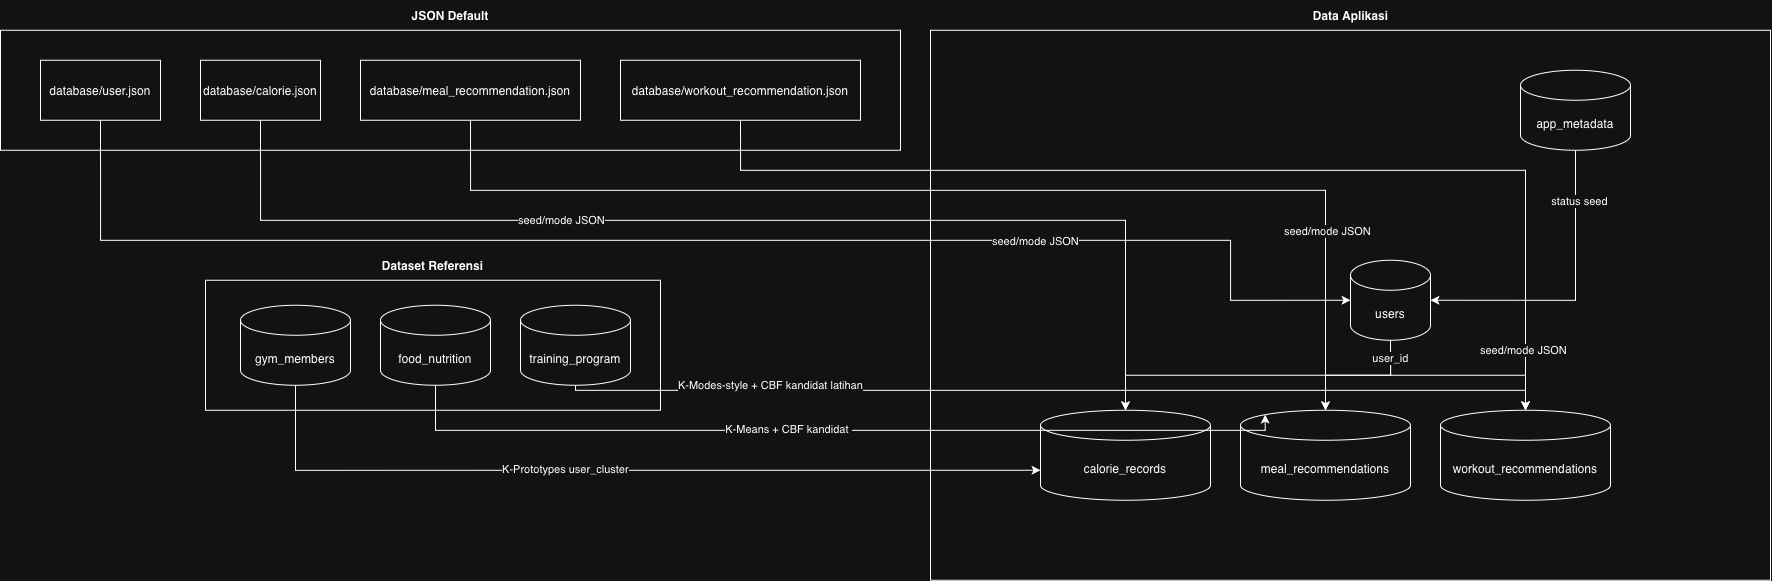

The diagram above was exported from draw.io. Its source (the exported page's mxGraphModel, read from the mxfile embedded in the PNG):
<mxGraphModel dx="1725" dy="1163" grid="1" gridSize="10" guides="1" tooltips="1" connect="1" arrows="1" fold="1" page="1" pageScale="1" pageWidth="827" pageHeight="1169" math="0" shadow="0">
  <root>
    <mxCell id="0" />
    <mxCell id="1" parent="0" />
    <mxCell id="0fRIe6M_A_y3nEaO8Gan-3" parent="1" style="rounded=0;whiteSpace=wrap;html=1;" value="" vertex="1">
      <mxGeometry height="550" width="840" x="1110" y="390" as="geometry" />
    </mxCell>
    <mxCell id="6ox6dAPjgkCEEdyXx1RM-228" parent="1" style="rounded=0;whiteSpace=wrap;html=1;" value="" vertex="1">
      <mxGeometry height="120" width="900" x="180" y="390" as="geometry" />
    </mxCell>
    <mxCell id="6ox6dAPjgkCEEdyXx1RM-229" parent="1" style="rounded=0;whiteSpace=wrap;html=1;" value="database/user.json" vertex="1">
      <mxGeometry height="60" width="120" x="220" y="420" as="geometry" />
    </mxCell>
    <mxCell id="6ox6dAPjgkCEEdyXx1RM-230" parent="1" style="rounded=0;whiteSpace=wrap;html=1;" value="database/calorie.json" vertex="1">
      <mxGeometry height="60" width="120" x="380" y="420" as="geometry" />
    </mxCell>
    <mxCell id="6ox6dAPjgkCEEdyXx1RM-231" parent="1" style="rounded=0;whiteSpace=wrap;html=1;" value="database/meal_recommendation.json" vertex="1">
      <mxGeometry height="60" width="220" x="540" y="420" as="geometry" />
    </mxCell>
    <mxCell id="0fRIe6M_A_y3nEaO8Gan-6" edge="1" parent="1" source="6ox6dAPjgkCEEdyXx1RM-232" style="edgeStyle=orthogonalEdgeStyle;rounded=0;orthogonalLoop=1;jettySize=auto;html=1;exitX=0.5;exitY=1;exitDx=0;exitDy=0;" target="6ox6dAPjgkCEEdyXx1RM-241">
      <mxGeometry relative="1" as="geometry">
        <Array as="points">
          <mxPoint x="920.07" y="530.07" />
          <mxPoint x="1705" y="530.07" />
        </Array>
      </mxGeometry>
    </mxCell>
    <mxCell id="0fRIe6M_A_y3nEaO8Gan-8" connectable="0" parent="0fRIe6M_A_y3nEaO8Gan-6" style="edgeLabel;html=1;align=center;verticalAlign=middle;resizable=0;points=[];" value="seed/mode JSON" vertex="1">
      <mxGeometry relative="1" x="0.8865" y="-3" as="geometry">
        <mxPoint y="1" as="offset" />
      </mxGeometry>
    </mxCell>
    <mxCell id="6ox6dAPjgkCEEdyXx1RM-232" parent="1" style="rounded=0;whiteSpace=wrap;html=1;" value="database/workout_recommendation.json" vertex="1">
      <mxGeometry height="60" width="240" x="800" y="420" as="geometry" />
    </mxCell>
    <mxCell id="6ox6dAPjgkCEEdyXx1RM-233" parent="1" style="text;html=1;whiteSpace=wrap;strokeColor=none;fillColor=none;align=center;verticalAlign=middle;rounded=0;" value="&lt;b&gt;JSON Default&lt;/b&gt;" vertex="1">
      <mxGeometry height="30" width="100" x="580" y="360" as="geometry" />
    </mxCell>
    <mxCell id="6ox6dAPjgkCEEdyXx1RM-234" parent="1" style="rounded=0;whiteSpace=wrap;html=1;" value="" vertex="1">
      <mxGeometry height="130" width="455" x="385" y="640" as="geometry" />
    </mxCell>
    <mxCell id="6ox6dAPjgkCEEdyXx1RM-235" parent="1" style="shape=cylinder3;whiteSpace=wrap;html=1;boundedLbl=1;backgroundOutline=1;size=15;" value="gym_members" vertex="1">
      <mxGeometry height="80" width="110" x="420" y="665" as="geometry" />
    </mxCell>
    <mxCell id="6ox6dAPjgkCEEdyXx1RM-236" parent="1" style="shape=cylinder3;whiteSpace=wrap;html=1;boundedLbl=1;backgroundOutline=1;size=15;" value="food_nutrition" vertex="1">
      <mxGeometry height="80" width="110" x="560" y="665" as="geometry" />
    </mxCell>
    <mxCell id="0fRIe6M_A_y3nEaO8Gan-11" edge="1" parent="1" source="6ox6dAPjgkCEEdyXx1RM-237" style="edgeStyle=orthogonalEdgeStyle;rounded=0;orthogonalLoop=1;jettySize=auto;html=1;exitX=0.5;exitY=1;exitDx=0;exitDy=0;exitPerimeter=0;" target="6ox6dAPjgkCEEdyXx1RM-241">
      <mxGeometry relative="1" as="geometry">
        <Array as="points">
          <mxPoint x="755" y="750.07" />
          <mxPoint x="1705" y="750.07" />
        </Array>
      </mxGeometry>
    </mxCell>
    <mxCell id="0fRIe6M_A_y3nEaO8Gan-12" connectable="0" parent="0fRIe6M_A_y3nEaO8Gan-11" style="edgeLabel;html=1;align=center;verticalAlign=middle;resizable=0;points=[];" value="K-Modes-style + CBF kandidat latihan" vertex="1">
      <mxGeometry relative="1" x="-0.7161" y="4" as="geometry">
        <mxPoint x="61" y="-1" as="offset" />
      </mxGeometry>
    </mxCell>
    <mxCell id="6ox6dAPjgkCEEdyXx1RM-237" parent="1" style="shape=cylinder3;whiteSpace=wrap;html=1;boundedLbl=1;backgroundOutline=1;size=15;" value="training_program" vertex="1">
      <mxGeometry height="80" width="110" x="700" y="665" as="geometry" />
    </mxCell>
    <mxCell id="6ox6dAPjgkCEEdyXx1RM-238" parent="1" style="text;html=1;whiteSpace=wrap;strokeColor=none;fillColor=none;align=center;verticalAlign=middle;rounded=0;" value="&lt;b&gt;Dataset Referensi&lt;/b&gt;" vertex="1">
      <mxGeometry height="30" width="125" x="550" y="610" as="geometry" />
    </mxCell>
    <mxCell id="6ox6dAPjgkCEEdyXx1RM-239" parent="1" style="shape=cylinder3;whiteSpace=wrap;html=1;boundedLbl=1;backgroundOutline=1;size=15;" value="app_metadata" vertex="1">
      <mxGeometry height="80" width="110" x="1700" y="430" as="geometry" />
    </mxCell>
    <mxCell id="6ox6dAPjgkCEEdyXx1RM-240" parent="1" style="shape=cylinder3;whiteSpace=wrap;html=1;boundedLbl=1;backgroundOutline=1;size=15;" value="users" vertex="1">
      <mxGeometry height="80" width="80" x="1530" y="620" as="geometry" />
    </mxCell>
    <mxCell id="6ox6dAPjgkCEEdyXx1RM-241" parent="1" style="shape=cylinder3;whiteSpace=wrap;html=1;boundedLbl=1;backgroundOutline=1;size=15;" value="workout_recommendations" vertex="1">
      <mxGeometry height="90" width="170" x="1620" y="770" as="geometry" />
    </mxCell>
    <mxCell id="0fRIe6M_A_y3nEaO8Gan-1" parent="1" style="shape=cylinder3;whiteSpace=wrap;html=1;boundedLbl=1;backgroundOutline=1;size=15;" value="meal_recommendations" vertex="1">
      <mxGeometry height="90" width="170" x="1420" y="770" as="geometry" />
    </mxCell>
    <mxCell id="0fRIe6M_A_y3nEaO8Gan-2" parent="1" style="shape=cylinder3;whiteSpace=wrap;html=1;boundedLbl=1;backgroundOutline=1;size=15;" value="calorie_records" vertex="1">
      <mxGeometry height="90" width="170" x="1220" y="770" as="geometry" />
    </mxCell>
    <mxCell id="0fRIe6M_A_y3nEaO8Gan-4" edge="1" parent="1" source="6ox6dAPjgkCEEdyXx1RM-239" style="edgeStyle=orthogonalEdgeStyle;rounded=0;orthogonalLoop=1;jettySize=auto;html=1;exitX=0.5;exitY=1;exitDx=0;exitDy=0;exitPerimeter=0;entryX=1;entryY=0.5;entryDx=0;entryDy=0;entryPerimeter=0;" target="6ox6dAPjgkCEEdyXx1RM-240">
      <mxGeometry relative="1" as="geometry" />
    </mxCell>
    <mxCell id="0fRIe6M_A_y3nEaO8Gan-5" connectable="0" parent="0fRIe6M_A_y3nEaO8Gan-4" style="edgeLabel;html=1;align=center;verticalAlign=middle;resizable=0;points=[];" value="status seed" vertex="1">
      <mxGeometry relative="1" x="-0.6543" y="3" as="geometry">
        <mxPoint as="offset" />
      </mxGeometry>
    </mxCell>
    <mxCell id="0fRIe6M_A_y3nEaO8Gan-9" edge="1" parent="1" source="6ox6dAPjgkCEEdyXx1RM-240" style="edgeStyle=orthogonalEdgeStyle;rounded=0;orthogonalLoop=1;jettySize=auto;html=1;exitX=0.5;exitY=1;exitDx=0;exitDy=0;exitPerimeter=0;entryX=0.5;entryY=0;entryDx=0;entryDy=0;entryPerimeter=0;" target="6ox6dAPjgkCEEdyXx1RM-241">
      <mxGeometry relative="1" as="geometry" />
    </mxCell>
    <mxCell id="0fRIe6M_A_y3nEaO8Gan-13" edge="1" parent="1" source="6ox6dAPjgkCEEdyXx1RM-236" style="edgeStyle=orthogonalEdgeStyle;rounded=0;orthogonalLoop=1;jettySize=auto;html=1;exitX=0.5;exitY=1;exitDx=0;exitDy=0;exitPerimeter=0;entryX=0.145;entryY=0;entryDx=0;entryDy=4.35;entryPerimeter=0;" target="0fRIe6M_A_y3nEaO8Gan-1">
      <mxGeometry relative="1" as="geometry">
        <Array as="points">
          <mxPoint x="615" y="790.07" />
          <mxPoint x="1444.73" y="790.07" />
        </Array>
      </mxGeometry>
    </mxCell>
    <mxCell id="0fRIe6M_A_y3nEaO8Gan-16" connectable="0" parent="0fRIe6M_A_y3nEaO8Gan-13" style="edgeLabel;html=1;align=center;verticalAlign=middle;resizable=0;points=[];" value="K-Means + CBF kandidat&amp;nbsp;" vertex="1">
      <mxGeometry relative="1" x="-0.1082" y="1" as="geometry">
        <mxPoint as="offset" />
      </mxGeometry>
    </mxCell>
    <mxCell id="0fRIe6M_A_y3nEaO8Gan-14" edge="1" parent="1" source="6ox6dAPjgkCEEdyXx1RM-235" style="edgeStyle=orthogonalEdgeStyle;rounded=0;orthogonalLoop=1;jettySize=auto;html=1;exitX=0.5;exitY=1;exitDx=0;exitDy=0;exitPerimeter=0;entryX=0;entryY=0;entryDx=0;entryDy=60;entryPerimeter=0;" target="0fRIe6M_A_y3nEaO8Gan-2">
      <mxGeometry relative="1" as="geometry" />
    </mxCell>
    <mxCell id="0fRIe6M_A_y3nEaO8Gan-15" connectable="0" parent="0fRIe6M_A_y3nEaO8Gan-14" style="edgeLabel;html=1;align=center;verticalAlign=middle;resizable=0;points=[];" value="K-Prototypes user_cluster" vertex="1">
      <mxGeometry relative="1" x="-0.1461" y="1" as="geometry">
        <mxPoint as="offset" />
      </mxGeometry>
    </mxCell>
    <mxCell id="0fRIe6M_A_y3nEaO8Gan-17" edge="1" parent="1" source="6ox6dAPjgkCEEdyXx1RM-230" style="edgeStyle=orthogonalEdgeStyle;rounded=0;orthogonalLoop=1;jettySize=auto;html=1;exitX=0.5;exitY=1;exitDx=0;exitDy=0;entryX=0.5;entryY=0;entryDx=0;entryDy=0;entryPerimeter=0;" target="0fRIe6M_A_y3nEaO8Gan-2">
      <mxGeometry relative="1" as="geometry">
        <Array as="points">
          <mxPoint x="440.07" y="580.07" />
          <mxPoint x="1305" y="580.07" />
        </Array>
      </mxGeometry>
    </mxCell>
    <mxCell id="0fRIe6M_A_y3nEaO8Gan-18" connectable="0" parent="0fRIe6M_A_y3nEaO8Gan-17" style="edgeLabel;html=1;align=center;verticalAlign=middle;resizable=0;points=[];" value="seed/mode JSON" vertex="1">
      <mxGeometry relative="1" x="-0.3067" as="geometry">
        <mxPoint as="offset" />
      </mxGeometry>
    </mxCell>
    <mxCell id="0fRIe6M_A_y3nEaO8Gan-19" edge="1" parent="1" source="6ox6dAPjgkCEEdyXx1RM-231" style="edgeStyle=orthogonalEdgeStyle;rounded=0;orthogonalLoop=1;jettySize=auto;html=1;exitX=0.5;exitY=1;exitDx=0;exitDy=0;entryX=0.5;entryY=0;entryDx=0;entryDy=0;entryPerimeter=0;" target="0fRIe6M_A_y3nEaO8Gan-1">
      <mxGeometry relative="1" as="geometry">
        <Array as="points">
          <mxPoint x="650.07" y="550.07" />
          <mxPoint x="1505" y="550.07" />
        </Array>
      </mxGeometry>
    </mxCell>
    <mxCell id="0fRIe6M_A_y3nEaO8Gan-20" connectable="0" parent="0fRIe6M_A_y3nEaO8Gan-19" style="edgeLabel;html=1;align=center;verticalAlign=middle;resizable=0;points=[];" value="seed/mode JSON" vertex="1">
      <mxGeometry relative="1" x="0.6862" y="1" as="geometry">
        <mxPoint as="offset" />
      </mxGeometry>
    </mxCell>
    <mxCell id="0fRIe6M_A_y3nEaO8Gan-21" edge="1" parent="1" source="6ox6dAPjgkCEEdyXx1RM-229" style="edgeStyle=orthogonalEdgeStyle;rounded=0;orthogonalLoop=1;jettySize=auto;html=1;exitX=0.5;exitY=1;exitDx=0;exitDy=0;entryX=0;entryY=0.5;entryDx=0;entryDy=0;entryPerimeter=0;" target="6ox6dAPjgkCEEdyXx1RM-240">
      <mxGeometry relative="1" as="geometry">
        <Array as="points">
          <mxPoint x="280.07" y="600.07" />
          <mxPoint x="1410.07" y="600.07" />
          <mxPoint x="1410.07" y="660.07" />
        </Array>
      </mxGeometry>
    </mxCell>
    <mxCell id="0fRIe6M_A_y3nEaO8Gan-22" connectable="0" parent="0fRIe6M_A_y3nEaO8Gan-21" style="edgeLabel;html=1;align=center;verticalAlign=middle;resizable=0;points=[];" value="seed/mode JSON" vertex="1">
      <mxGeometry relative="1" x="0.4755" y="-1" as="geometry">
        <mxPoint as="offset" />
      </mxGeometry>
    </mxCell>
    <mxCell id="0fRIe6M_A_y3nEaO8Gan-23" edge="1" parent="1" source="6ox6dAPjgkCEEdyXx1RM-240" style="edgeStyle=orthogonalEdgeStyle;rounded=0;orthogonalLoop=1;jettySize=auto;html=1;exitX=0.5;exitY=1;exitDx=0;exitDy=0;exitPerimeter=0;entryX=0.5;entryY=0;entryDx=0;entryDy=0;entryPerimeter=0;" target="0fRIe6M_A_y3nEaO8Gan-1">
      <mxGeometry relative="1" as="geometry" />
    </mxCell>
    <mxCell id="0fRIe6M_A_y3nEaO8Gan-24" edge="1" parent="1" source="6ox6dAPjgkCEEdyXx1RM-240" style="edgeStyle=orthogonalEdgeStyle;rounded=0;orthogonalLoop=1;jettySize=auto;html=1;exitX=0.5;exitY=1;exitDx=0;exitDy=0;exitPerimeter=0;entryX=0.5;entryY=0;entryDx=0;entryDy=0;entryPerimeter=0;" target="0fRIe6M_A_y3nEaO8Gan-2">
      <mxGeometry relative="1" as="geometry" />
    </mxCell>
    <mxCell id="0fRIe6M_A_y3nEaO8Gan-25" connectable="0" parent="0fRIe6M_A_y3nEaO8Gan-24" style="edgeLabel;html=1;align=center;verticalAlign=middle;resizable=0;points=[];" value="user_id" vertex="1">
      <mxGeometry relative="1" x="-0.8931" y="-1" as="geometry">
        <mxPoint as="offset" />
      </mxGeometry>
    </mxCell>
    <mxCell id="0fRIe6M_A_y3nEaO8Gan-26" parent="1" style="text;html=1;whiteSpace=wrap;strokeColor=none;fillColor=none;align=center;verticalAlign=middle;rounded=0;" value="&lt;b&gt;Data Aplikasi&lt;/b&gt;" vertex="1">
      <mxGeometry height="30" width="125" x="1467.5" y="360" as="geometry" />
    </mxCell>
  </root>
</mxGraphModel>